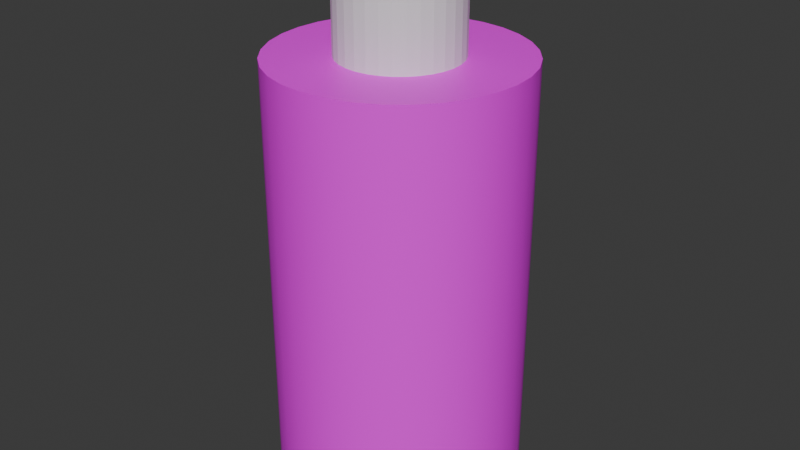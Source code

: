 # Source: WD40.blend  (saved by Blender 4.0.36; exported with 4.5.12 LTS)
import bpy
from mathutils import Matrix  # noqa: F401  (used for matrix-valued properties, if any)

bpy.ops.wm.read_factory_settings(use_empty=True)
scene = bpy.context.scene
scene.name = 'Scene'

# ---- collections
col_collection = bpy.data.collections.new('Collection'); scene.collection.children.link(col_collection)

# ---- images (referenced by path relative to the original .blend; pixels are not part of the script)
import os
ASSET_DIR = os.environ.get("B2B_ASSET_DIR", "")  # directory of the original .blend (textures are referenced by path, not embedded)
HERE = os.path.dirname(os.path.abspath(__file__))  # packed textures are extracted next to this script under _unpacked/

def load_image(name, relpath, width, height, colorspace="sRGB"):
    """Load a texture the original file referenced (path relative to the .blend, or extracted next to this script)."""
    p = next((c for c in (os.path.join(HERE, relpath), os.path.join(ASSET_DIR, relpath)) if relpath and os.path.exists(c)), "")
    if p:
        img = bpy.data.images.load(p, check_existing=True)
        img.name = name
    else:  # same state as the original file: an image datablock whose file is absent (Cycles renders it pink)
        img = bpy.data.images.new(name, width, height)
        img.source = "FILE"
        img.filepath = "//" + (relpath or name)
    img.colorspace_settings.name = colorspace
    return img
img_wd40_label_jpg = load_image('WD40 Label.jpg', 'WD40 Label.jpg', 1024, 1024, 'sRGB')

# ---- materials (node trees are filled in below, after node groups)
mat_material_001 = bpy.data.materials.new('Material.001')
mat_material_001.use_transparent_shadow = False

# ---- node groups
ng_auto_smooth = bpy.data.node_groups.new('Auto Smooth', 'GeometryNodeTree')
_s = ng_auto_smooth.interface.new_socket(name='Geometry', in_out='OUTPUT', socket_type='NodeSocketGeometry')
_s = ng_auto_smooth.interface.new_socket(name='Geometry', in_out='INPUT', socket_type='NodeSocketGeometry')
_s = ng_auto_smooth.interface.new_socket(name='Angle', in_out='INPUT', socket_type='NodeSocketFloat')
_s.subtype = 'ANGLE'
_s.min_value = 0.0
_s.max_value = 3.142
ng_auto_smooth.is_modifier = True
_N = ng_auto_smooth.nodes; _L = ng_auto_smooth.links
n0 = _N.new('NodeGroupOutput'); n0.name = 'Group Output'; n0.location = (480, -100)
n1 = _N.new('NodeGroupInput'); n1.name = 'Group Input'; n1.location = (-420, -300)
n2 = _N.new('NodeGroupInput'); n2.name = 'Group Input.001'; n2.location = (-60, -100)
n3 = _N.new('GeometryNodeSetShadeSmooth'); n3.name = 'Set Shade Smooth'; n3.location = (120, -100)
n3.domain = 'EDGE'
n4 = _N.new('GeometryNodeSetShadeSmooth'); n4.name = 'Set Shade Smooth.001'; n4.location = (300, -100)
n5 = _N.new('GeometryNodeInputMeshEdgeAngle'); n5.name = 'Edge Angle'; n5.location = (-420, -220)
n6 = _N.new('GeometryNodeInputEdgeSmooth'); n6.name = 'Is Edge Smooth'; n6.location = (-60, -160)
n7 = _N.new('GeometryNodeInputShadeSmooth'); n7.name = 'Is Face Smooth'; n7.location = (-240, -340)
n8 = _N.new('FunctionNodeBooleanMath'); n8.name = 'Boolean Math'; n8.location = (-60, -220)
n9 = _N.new('FunctionNodeCompare'); n9.name = 'Compare'; n9.location = (-240, -180)
n9.operation = 'LESS_EQUAL'
_L.new(n5.outputs[0], n9.inputs[0])
_L.new(n4.outputs[0], n0.inputs[0])
_L.new(n1.outputs[1], n9.inputs[1])
_L.new(n9.outputs[0], n8.inputs[0])
_L.new(n7.outputs[0], n8.inputs[1])
_L.new(n2.outputs[0], n3.inputs[0])
_L.new(n6.outputs[0], n3.inputs[1])
_L.new(n3.outputs[0], n4.inputs[0])
_L.new(n8.outputs[0], n3.inputs[2])
n0.is_active_output = True

# ---- material node trees
mat_material_001.use_nodes = True; mat_material_001.node_tree.nodes.clear()
_N = mat_material_001.node_tree.nodes; _L = mat_material_001.node_tree.links
n0 = _N.new('ShaderNodeBsdfPrincipled'); n0.name = 'Principled BSDF'; n0.location = (10, 300)
n0.inputs[3].default_value = 1.45
n1 = _N.new('ShaderNodeOutputMaterial'); n1.name = 'Material Output'; n1.location = (300, 300)
n2 = _N.new('ShaderNodeTexImage'); n2.name = 'Image Texture'; n2.location = (-280, 275)
n2.image = img_wd40_label_jpg
_L.new(n0.outputs[0], n1.inputs[0])
_L.new(n2.outputs[0], n0.inputs[0])
n1.is_active_output = True

# ---- world
world_world = bpy.data.worlds.new('World'); scene.world = world_world
world_world.use_nodes = True; world_world.node_tree.nodes.clear()
_N = world_world.node_tree.nodes; _L = world_world.node_tree.links
n0 = _N.new('ShaderNodeOutputWorld'); n0.name = 'World Output'; n0.location = (300, 300)
n1 = _N.new('ShaderNodeBackground'); n1.name = 'Background'; n1.location = (10, 300)
n1.inputs[0].default_value = (0.05088, 0.05088, 0.05088, 1.0)
_L.new(n1.outputs[0], n0.inputs[0])
n0.is_active_output = True
world_world.color = (0.05088, 0.05088, 0.05088)
world_world.use_sun_shadow = False
world_world.sun_shadow_jitter_overblur = 0.0

# ---- meshes
me_cylinder_003 = bpy.data.meshes.new('Cylinder.003')
me_cylinder_003.from_pydata([(0.0, 1.0, -1.0), (0.0, 1.0, 1.0), (0.1951, 0.9808, -1.0), (0.1951, 0.9808, 1.0), (0.3827, 0.9239, -1.0), (0.3827, 0.9239, 1.0), (0.5556, 0.8315, -1.0), (0.5556, 0.8315, 1.0), (0.7071, 0.7071, -1.0), (0.7071, 0.7071, 1.0), (0.8315, 0.5556, -1.0), (0.8315, 0.5556, 1.0), (0.9239, 0.3827, -1.0), (0.9239, 0.3827, 1.0), (0.9808, 0.1951, -1.0), (0.9808, 0.1951, 1.0), (1.0, 0.0, -1.0), (1.0, 0.0, 1.0), (0.9808, -0.1951, -1.0), (0.9808, -0.1951, 1.0), (0.9239, -0.3827, -1.0), (0.9239, -0.3827, 1.0), (0.8315, -0.5556, -1.0), (0.8315, -0.5556, 1.0), (0.7071, -0.7071, -1.0), (0.7071, -0.7071, 1.0), (0.5556, -0.8315, -1.0), (0.5556, -0.8315, 1.0), (0.3827, -0.9239, -1.0), (0.3827, -0.9239, 1.0), (0.1951, -0.9808, -1.0), (0.1951, -0.9808, 1.0), (0.0, -1.0, -1.0), (0.0, -1.0, 1.0), (-0.1951, -0.9808, -1.0), (-0.1951, -0.9808, 1.0), (-0.3827, -0.9239, -1.0), (-0.3827, -0.9239, 1.0), (-0.5556, -0.8315, -1.0), (-0.5556, -0.8315, 1.0), (-0.7071, -0.7071, -1.0), (-0.7071, -0.7071, 1.0), (-0.8315, -0.5556, -1.0), (-0.8315, -0.5556, 1.0), (-0.9239, -0.3827, -1.0), (-0.9239, -0.3827, 1.0), (-0.9808, -0.1951, -1.0), (-0.9808, -0.1951, 1.0), (-1.0, 0.0, -1.0), (-1.0, 0.0, 1.0), (-0.9808, 0.1951, -1.0), (-0.9808, 0.1951, 1.0), (-0.9239, 0.3827, -1.0), (-0.9239, 0.3827, 1.0), (-0.8315, 0.5556, -1.0), (-0.8315, 0.5556, 1.0), (-0.7071, 0.7071, -1.0), (-0.7071, 0.7071, 1.0), (-0.5556, 0.8315, -1.0), (-0.5556, 0.8315, 1.0), (-0.3827, 0.9239, -1.0), (-0.3827, 0.9239, 1.0), (-0.1951, 0.9808, -1.0), (-0.1951, 0.9808, 1.0)], [], [(0, 1, 3, 2), (2, 3, 5, 4), (4, 5, 7, 6), (6, 7, 9, 8), (8, 9, 11, 10), (10, 11, 13, 12), (12, 13, 15, 14), (14, 15, 17, 16), (16, 17, 19, 18), (18, 19, 21, 20), (20, 21, 23, 22), (22, 23, 25, 24), (24, 25, 27, 26), (26, 27, 29, 28), (28, 29, 31, 30), (30, 31, 33, 32), (32, 33, 35, 34), (34, 35, 37, 36), (36, 37, 39, 38), (38, 39, 41, 40), (40, 41, 43, 42), (42, 43, 45, 44), (44, 45, 47, 46), (46, 47, 49, 48), (48, 49, 51, 50), (50, 51, 53, 52), (52, 53, 55, 54), (54, 55, 57, 56), (56, 57, 59, 58), (58, 59, 61, 60), (3, 1, 63, 61, 59, 57, 55, 53, 51, 49, 47, 45, 43, 41, 39, 37, 35, 33, 31, 29, 27, 25, 23, 21, 19, 17, 15, 13, 11, 9, 7, 5), (60, 61, 63, 62), (62, 63, 1, 0), (0, 2, 4, 6, 8, 10, 12, 14, 16, 18, 20, 22, 24, 26, 28, 30, 32, 34, 36, 38, 40, 42, 44, 46, 48, 50, 52, 54, 56, 58, 60, 62)])
me_cylinder_003.polygons.foreach_set('use_smooth', [True] * 34)
_uv = me_cylinder_003.uv_layers.new(name='UVMap')
_uv.uv.foreach_set('vector', [0.9942, 0.003799, 0.9889, 1.007, 0.9581, 1.006, 0.9633, 0.00347, 0.9633, 0.00347, 0.9581, 1.006, 0.9273, 1.006, 0.9325, 0.003141, 0.9325, 0.003141, 0.9273, 1.006, 0.8964, 1.006, 0.9017, 0.002813, 0.9017, 0.002813, 0.8964, 1.006, 0.8656, 1.005, 0.8709, 0.002484, 0.8709, 0.002484, 0.8656, 1.005, 0.8348, 1.005, 0.8401, 0.002156, 0.8401, 0.002156, 0.8348, 1.005, 0.804, 1.005, 0.8092, 0.001827, 0.8092, 0.001827, 0.804, 1.005, 0.7731, 1.004, 0.7784, 0.001498, 0.7784, 0.001498, 0.7731, 1.004, 0.7423, 1.004, 0.7476, 0.00117, 0.7476, 0.00117, 0.7423, 1.004, 0.7115, 1.004, 0.7168, 0.0008411, 0.7168, 0.0008411, 0.7115, 1.004, 0.6807, 1.003, 0.6859, 0.0005124, 0.6859, 0.0005124, 0.6807, 1.003, 0.6499, 1.003, 0.6551, 0.0001838, 0.6551, 0.0001838, 0.6499, 1.003, 0.619, 1.003, 0.6243, -0.0001448, 0.6243, -0.0001448, 0.619, 1.003, 0.5882, 1.002, 0.5935, -0.0004735, 0.5935, -0.0004735, 0.5882, 1.002, 0.5574, 1.002, 0.5627, -0.0008021, 0.5627, -0.0008021, 0.5574, 1.002, 0.5266, 1.002, 0.5318, -0.001131, 0.5318, -0.001131, 0.5266, 1.002, 0.4957, 1.001, 0.501, -0.001459, 0.501, -0.001459, 0.4957, 1.001, 0.4649, 1.001, 0.4702, -0.001788, 0.4702, -0.001788, 0.4649, 1.001, 0.4341, 1.001, 0.4394, -0.002117, 0.4394, -0.002117, 0.4341, 1.001, 0.4033, 1.0, 0.4085, -0.002445, 0.4085, -0.002445, 0.4033, 1.0, 0.3725, 1.0, 0.3777, -0.002774, 0.3777, -0.002774, 0.3725, 1.0, 0.3416, 0.9998, 0.3469, -0.003103, 0.3469, -0.003103, 0.3416, 0.9998, 0.3108, 0.9995, 0.3161, -0.003431, 0.3161, -0.003431, 0.3108, 0.9995, 0.28, 0.9992, 0.2853, -0.00376, 0.2853, -0.00376, 0.28, 0.9992, 0.2492, 0.9988, 0.2544, -0.004088, 0.2544, -0.004088, 0.2492, 0.9988, 0.2183, 0.9985, 0.2236, -0.004417, 0.2236, -0.004417, 0.2183, 0.9985, 0.1875, 0.9982, 0.1928, -0.004746, 0.1928, -0.004746, 0.1875, 0.9982, 0.1567, 0.9978, 0.162, -0.005074, 0.162, -0.005074, 0.1567, 0.9978, 0.1259, 0.9975, 0.1311, -0.005403, 0.1311, -0.005403, 0.1259, 0.9975, 0.09506, 0.9972, 0.1003, -0.005732, 0.1003, -0.005732, 0.09506, 0.9972, 0.06424, 0.9969, 0.0695, -0.00606, 0.4256, 0.08688, 0.4346, 0.09292, 0.4423, 0.1006, 0.4483, 0.1097, 0.4525, 0.1197, 0.4546, 0.1304, 0.4546, 0.1413, 0.4525, 0.1519, 0.4483, 0.162, 0.4423, 0.171, 0.4346, 0.1787, 0.4256, 0.1848, 0.4155, 0.1889, 0.4048, 0.191, 0.394, 0.191, 0.3833, 0.1889, 0.3732, 0.1848, 0.3642, 0.1787, 0.3565, 0.171, 0.3505, 0.162, 0.3463, 0.1519, 0.3442, 0.1413, 0.3442, 0.1304, 0.3463, 0.1197, 0.3505, 0.1097, 0.3565, 0.1006, 0.3642, 0.09292, 0.3732, 0.08688, 0.3833, 0.08272, 0.394, 0.0806, 0.4048, 0.0806, 0.4155, 0.08272, 0.0695, -0.00606, 0.06424, 0.9969, 0.03342, 0.9965, 0.03867, -0.006389, 0.03867, -0.006389, 0.03342, 0.9965, 0.002593, 0.9962, 0.007851, -0.006718, 0.4182, 0.5675, 0.4256, 0.5644, 0.4324, 0.5599, 0.4381, 0.5542, 0.4426, 0.5475, 0.4457, 0.54, 0.4472, 0.5321, 0.4472, 0.524, 0.4457, 0.5161, 0.4426, 0.5086, 0.4381, 0.5019, 0.4324, 0.4962, 0.4256, 0.4917, 0.4182, 0.4886, 0.4103, 0.4871, 0.4022, 0.4871, 0.3943, 0.4886, 0.3868, 0.4917, 0.3801, 0.4962, 0.3744, 0.5019, 0.3699, 0.5086, 0.3668, 0.5161, 0.3652, 0.524, 0.3652, 0.5321, 0.3668, 0.54, 0.3699, 0.5475, 0.3744, 0.5542, 0.3801, 0.5599, 0.3868, 0.5644, 0.3943, 0.5675, 0.4022, 0.5691, 0.4103, 0.5691])
me_cylinder_003.materials.append(mat_material_001)
me_cylinder_003.update()
me_cylinder = bpy.data.meshes.new('Cylinder')
me_cylinder.from_pydata([(0.0, 1.0, -1.0), (0.0, 1.0, 1.0), (0.1951, 0.9808, -1.0), (0.1951, 0.9808, 1.0), (0.3827, 0.9239, -1.0), (0.3827, 0.9239, 1.0), (0.5556, 0.8315, -1.0), (0.5556, 0.8315, 1.0), (0.7071, 0.7071, -1.0), (0.7071, 0.7071, 1.0), (0.8315, 0.5556, -1.0), (0.8315, 0.5556, 1.0), (0.9239, 0.3827, -1.0), (0.9239, 0.3827, 1.0), (0.9808, 0.1951, -1.0), (0.9808, 0.1951, 1.0), (1.0, 0.0, -1.0), (1.0, 0.0, 1.0), (0.9808, -0.1951, -1.0), (0.9808, -0.1951, 1.0), (0.9239, -0.3827, -1.0), (0.9239, -0.3827, 1.0), (0.8315, -0.5556, -1.0), (0.8315, -0.5556, 1.0), (0.7071, -0.7071, -1.0), (0.7071, -0.7071, 1.0), (0.5556, -0.8315, -1.0), (0.5556, -0.8315, 1.0), (0.3827, -0.9239, -1.0), (0.3827, -0.9239, 1.0), (0.1951, -0.9808, -1.0), (0.1951, -0.9808, 1.0), (0.0, -1.0, -1.0), (0.0, -1.0, 1.0), (-0.1951, -0.9808, -1.0), (-0.1951, -0.9808, 1.0), (-0.3827, -0.9239, -1.0), (-0.3827, -0.9239, 1.0), (-0.5556, -0.8315, -1.0), (-0.5556, -0.8315, 1.0), (-0.7071, -0.7071, -1.0), (-0.7071, -0.7071, 1.0), (-0.8315, -0.5556, -1.0), (-0.8315, -0.5556, 1.0), (-0.9239, -0.3827, -1.0), (-0.9239, -0.3827, 1.0), (-0.9808, -0.1951, -1.0), (-0.9808, -0.1951, 1.0), (-1.0, 0.0, -1.0), (-1.0, 0.0, 1.0), (-0.9808, 0.1951, -1.0), (-0.9808, 0.1951, 1.0), (-0.9239, 0.3827, -1.0), (-0.9239, 0.3827, 1.0), (-0.8315, 0.5556, -1.0), (-0.8315, 0.5556, 1.0), (-0.7071, 0.7071, -1.0), (-0.7071, 0.7071, 1.0), (-0.5556, 0.8315, -1.0), (-0.5556, 0.8315, 1.0), (-0.3827, 0.9239, -1.0), (-0.3827, 0.9239, 1.0), (-0.1951, 0.9808, -1.0), (-0.1951, 0.9808, 1.0)], [], [(0, 1, 3, 2), (2, 3, 5, 4), (4, 5, 7, 6), (6, 7, 9, 8), (8, 9, 11, 10), (10, 11, 13, 12), (12, 13, 15, 14), (14, 15, 17, 16), (16, 17, 19, 18), (18, 19, 21, 20), (20, 21, 23, 22), (22, 23, 25, 24), (24, 25, 27, 26), (26, 27, 29, 28), (28, 29, 31, 30), (30, 31, 33, 32), (32, 33, 35, 34), (34, 35, 37, 36), (36, 37, 39, 38), (38, 39, 41, 40), (40, 41, 43, 42), (42, 43, 45, 44), (44, 45, 47, 46), (46, 47, 49, 48), (48, 49, 51, 50), (50, 51, 53, 52), (52, 53, 55, 54), (54, 55, 57, 56), (56, 57, 59, 58), (58, 59, 61, 60), (3, 1, 63, 61, 59, 57, 55, 53, 51, 49, 47, 45, 43, 41, 39, 37, 35, 33, 31, 29, 27, 25, 23, 21, 19, 17, 15, 13, 11, 9, 7, 5), (60, 61, 63, 62), (62, 63, 1, 0), (0, 2, 4, 6, 8, 10, 12, 14, 16, 18, 20, 22, 24, 26, 28, 30, 32, 34, 36, 38, 40, 42, 44, 46, 48, 50, 52, 54, 56, 58, 60, 62)])
_uv = me_cylinder.uv_layers.new(name='UVMap')
_uv.uv.foreach_set('vector', [1.0, 0.5, 1.0, 1.0, 0.9688, 1.0, 0.9688, 0.5, 0.9688, 0.5, 0.9688, 1.0, 0.9375, 1.0, 0.9375, 0.5, 0.9375, 0.5, 0.9375, 1.0, 0.9062, 1.0, 0.9062, 0.5, 0.9062, 0.5, 0.9062, 1.0, 0.875, 1.0, 0.875, 0.5, 0.875, 0.5, 0.875, 1.0, 0.8438, 1.0, 0.8438, 0.5, 0.8438, 0.5, 0.8438, 1.0, 0.8125, 1.0, 0.8125, 0.5, 0.8125, 0.5, 0.8125, 1.0, 0.7812, 1.0, 0.7812, 0.5, 0.7812, 0.5, 0.7812, 1.0, 0.75, 1.0, 0.75, 0.5, 0.75, 0.5, 0.75, 1.0, 0.7188, 1.0, 0.7188, 0.5, 0.7188, 0.5, 0.7188, 1.0, 0.6875, 1.0, 0.6875, 0.5, 0.6875, 0.5, 0.6875, 1.0, 0.6562, 1.0, 0.6562, 0.5, 0.6562, 0.5, 0.6562, 1.0, 0.625, 1.0, 0.625, 0.5, 0.625, 0.5, 0.625, 1.0, 0.5938, 1.0, 0.5938, 0.5, 0.5938, 0.5, 0.5938, 1.0, 0.5625, 1.0, 0.5625, 0.5, 0.5625, 0.5, 0.5625, 1.0, 0.5312, 1.0, 0.5312, 0.5, 0.5312, 0.5, 0.5312, 1.0, 0.5, 1.0, 0.5, 0.5, 0.5, 0.5, 0.5, 1.0, 0.4688, 1.0, 0.4688, 0.5, 0.4688, 0.5, 0.4688, 1.0, 0.4375, 1.0, 0.4375, 0.5, 0.4375, 0.5, 0.4375, 1.0, 0.4062, 1.0, 0.4062, 0.5, 0.4062, 0.5, 0.4062, 1.0, 0.375, 1.0, 0.375, 0.5, 0.375, 0.5, 0.375, 1.0, 0.3438, 1.0, 0.3438, 0.5, 0.3438, 0.5, 0.3438, 1.0, 0.3125, 1.0, 0.3125, 0.5, 0.3125, 0.5, 0.3125, 1.0, 0.2812, 1.0, 0.2812, 0.5, 0.2812, 0.5, 0.2812, 1.0, 0.25, 1.0, 0.25, 0.5, 0.25, 0.5, 0.25, 1.0, 0.2188, 1.0, 0.2188, 0.5, 0.2188, 0.5, 0.2188, 1.0, 0.1875, 1.0, 0.1875, 0.5, 0.1875, 0.5, 0.1875, 1.0, 0.1562, 1.0, 0.1562, 0.5, 0.1562, 0.5, 0.1562, 1.0, 0.125, 1.0, 0.125, 0.5, 0.125, 0.5, 0.125, 1.0, 0.09375, 1.0, 0.09375, 0.5, 0.09375, 0.5, 0.09375, 1.0, 0.0625, 1.0, 0.0625, 0.5, 0.2968, 0.4854, 0.25, 0.49, 0.2032, 0.4854, 0.1582, 0.4717, 0.1167, 0.4496, 0.08029, 0.4197, 0.05045, 0.3833, 0.02827, 0.3418, 0.01461, 0.2968, 0.01, 0.25, 0.01461, 0.2032, 0.02827, 0.1582, 0.05045, 0.1167, 0.08029, 0.08029, 0.1167, 0.05045, 0.1582, 0.02827, 0.2032, 0.01461, 0.25, 0.01, 0.2968, 0.01461, 0.3418, 0.02827, 0.3833, 0.05045, 0.4197, 0.08029, 0.4496, 0.1167, 0.4717, 0.1582, 0.4854, 0.2032, 0.49, 0.25, 0.4854, 0.2968, 0.4717, 0.3418, 0.4496, 0.3833, 0.4197, 0.4197, 0.3833, 0.4496, 0.3418, 0.4717, 0.0625, 0.5, 0.0625, 1.0, 0.03125, 1.0, 0.03125, 0.5, 0.03125, 0.5, 0.03125, 1.0, 0.0, 1.0, 0.0, 0.5, 0.75, 0.49, 0.7968, 0.4854, 0.8418, 0.4717, 0.8833, 0.4496, 0.9197, 0.4197, 0.9496, 0.3833, 0.9717, 0.3418, 0.9854, 0.2968, 0.99, 0.25, 0.9854, 0.2032, 0.9717, 0.1582, 0.9496, 0.1167, 0.9197, 0.08029, 0.8833, 0.05045, 0.8418, 0.02827, 0.7968, 0.01461, 0.75, 0.01, 0.7032, 0.01461, 0.6582, 0.02827, 0.6167, 0.05045, 0.5803, 0.08029, 0.5504, 0.1167, 0.5283, 0.1582, 0.5146, 0.2032, 0.51, 0.25, 0.5146, 0.2968, 0.5283, 0.3418, 0.5504, 0.3833, 0.5803, 0.4197, 0.6167, 0.4496, 0.6582, 0.4717, 0.7032, 0.4854])
me_cylinder.update()

# ---- objects
ob_wd40_bottle = bpy.data.objects.new('WD40 Bottle', me_cylinder_003)
ob_cap = bpy.data.objects.new('Cap', me_cylinder)

# ---- transforms, parenting, visibility, modifiers, constraints
ob_wd40_bottle.location = (0.0, 0.0, 0.2474)
ob_wd40_bottle.scale = (0.1361, 0.1361, 0.2407)
_m = ob_wd40_bottle.modifiers.new('Auto Smooth', 'NODES')
_m.node_group = ng_auto_smooth
_gi = [s.identifier for s in ng_auto_smooth.interface.items_tree if s.item_type == 'SOCKET' and s.in_out == 'INPUT']
_m[_gi[1]] = 0.5236  # Angle
ob_cap.location = (0.0, 0.0, 0.5436)
ob_cap.scale = (0.06542, 0.06542, 0.05731)

# ---- collection membership
col_collection.objects.link(ob_wd40_bottle)
col_collection.objects.link(ob_cap)

# ---- scene / render settings (as saved in the file)
scene.frame_start = 1; scene.frame_end = 250; scene.frame_set(1)
scene.render.engine = 'BLENDER_EEVEE_NEXT'
scene.cycles.sampling_pattern = 'TABULATED_SOBOL'
bpy.context.view_layer.update()

# ---- added for rendering (the .blend has no active camera and no usable light): camera, sun
cam_auto = bpy.data.cameras.new('AutoCamera')
cam_auto.lens = 50.0
cam_auto.sensor_width = 36.0
cam_auto.clip_end = 1000.0
ob_auto_camera = bpy.data.objects.new('AutoCamera', cam_auto)
scene.collection.objects.link(ob_auto_camera)
ob_auto_camera.location = (0.655036, -0.786044, 0.827841)
ob_auto_camera.rotation_euler = (1.09748, -7.21219e-08, 0.694738)
scene.camera = ob_auto_camera
light_auto_sun = bpy.data.lights.new('AutoSun', 'SUN')
light_auto_sun.energy = 3.0
light_auto_sun.angle = 0.0523599
ob_auto_sun = bpy.data.objects.new('AutoSun', light_auto_sun)
scene.collection.objects.link(ob_auto_sun)
ob_auto_sun.rotation_euler = (0.872665, 0.174533, 0.523599)
bpy.context.view_layer.update()
